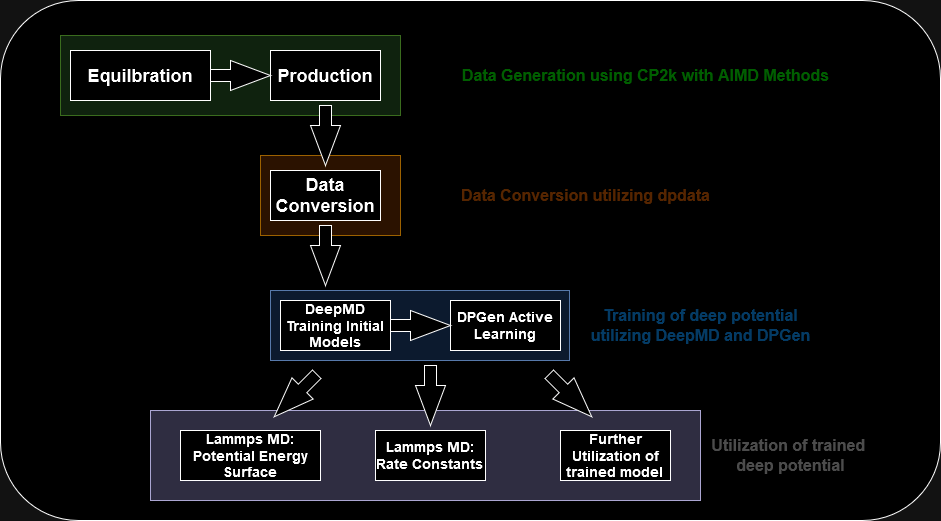

The diagram above was exported from draw.io. Its source (the exported page's mxGraphModel, read from the mxfile embedded in the PNG):
<mxGraphModel dx="1434" dy="718" grid="1" gridSize="10" guides="1" tooltips="1" connect="1" arrows="1" fold="1" page="1" pageScale="1" pageWidth="950" pageHeight="550" math="0" shadow="0">
  <root>
    <mxCell id="0" />
    <mxCell id="1" parent="0" />
    <mxCell id="LBmMNL3HV4_QZGPxAF2d-36" value="" style="rounded=1;whiteSpace=wrap;html=1;" parent="1" vertex="1">
      <mxGeometry x="10" y="20" width="940" height="520" as="geometry" />
    </mxCell>
    <mxCell id="LBmMNL3HV4_QZGPxAF2d-25" value="" style="rounded=0;whiteSpace=wrap;html=1;fillColor=#dae8fc;strokeColor=#6c8ebf;" parent="1" vertex="1">
      <mxGeometry x="280" y="310" width="299" height="70" as="geometry" />
    </mxCell>
    <mxCell id="LBmMNL3HV4_QZGPxAF2d-23" value="" style="rounded=0;whiteSpace=wrap;html=1;fillColor=#ffe6cc;strokeColor=#d79b00;" parent="1" vertex="1">
      <mxGeometry x="270" y="175" width="140" height="80" as="geometry" />
    </mxCell>
    <mxCell id="LBmMNL3HV4_QZGPxAF2d-21" value="" style="rounded=0;whiteSpace=wrap;html=1;fillColor=#d5e8d4;strokeColor=#82b366;" parent="1" vertex="1">
      <mxGeometry x="70" y="55" width="340" height="80" as="geometry" />
    </mxCell>
    <mxCell id="LBmMNL3HV4_QZGPxAF2d-1" value="&lt;h2&gt;Equilbration&lt;br&gt;&lt;/h2&gt;" style="rounded=0;whiteSpace=wrap;html=1;" parent="1" vertex="1">
      <mxGeometry x="80" y="70" width="140" height="50" as="geometry" />
    </mxCell>
    <mxCell id="LBmMNL3HV4_QZGPxAF2d-2" value="&lt;h2&gt;Production&lt;br&gt;&lt;/h2&gt;" style="rounded=0;whiteSpace=wrap;html=1;" parent="1" vertex="1">
      <mxGeometry x="280" y="70" width="110" height="50" as="geometry" />
    </mxCell>
    <mxCell id="LBmMNL3HV4_QZGPxAF2d-3" value="" style="html=1;shadow=0;dashed=0;align=center;verticalAlign=middle;shape=mxgraph.arrows2.arrow;dy=0.6;dx=40;notch=0;" parent="1" vertex="1">
      <mxGeometry x="220" y="80" width="60" height="30" as="geometry" />
    </mxCell>
    <mxCell id="LBmMNL3HV4_QZGPxAF2d-4" value="" style="html=1;shadow=0;dashed=0;align=center;verticalAlign=middle;shape=mxgraph.arrows2.arrow;dy=0.6;dx=40;notch=0;rotation=90;" parent="1" vertex="1">
      <mxGeometry x="305" y="140" width="60" height="30" as="geometry" />
    </mxCell>
    <mxCell id="LBmMNL3HV4_QZGPxAF2d-5" value="&lt;h2&gt;Data Conversion&lt;br&gt;&lt;/h2&gt;" style="rounded=0;whiteSpace=wrap;html=1;" parent="1" vertex="1">
      <mxGeometry x="280" y="190" width="110" height="50" as="geometry" />
    </mxCell>
    <mxCell id="LBmMNL3HV4_QZGPxAF2d-7" value="&lt;h3&gt;DPGen Active Learning&lt;br&gt;&lt;/h3&gt;" style="rounded=0;whiteSpace=wrap;html=1;" parent="1" vertex="1">
      <mxGeometry x="460" y="320" width="110" height="50" as="geometry" />
    </mxCell>
    <mxCell id="LBmMNL3HV4_QZGPxAF2d-8" value="" style="html=1;shadow=0;dashed=0;align=center;verticalAlign=middle;shape=mxgraph.arrows2.arrow;dy=0.6;dx=40;notch=0;rotation=90;" parent="1" vertex="1">
      <mxGeometry x="305" y="260" width="60" height="30" as="geometry" />
    </mxCell>
    <mxCell id="LBmMNL3HV4_QZGPxAF2d-9" value="" style="html=1;shadow=0;dashed=0;align=center;verticalAlign=middle;shape=mxgraph.arrows2.arrow;dy=0.6;dx=40;notch=0;" parent="1" vertex="1">
      <mxGeometry x="400" y="330" width="60" height="30" as="geometry" />
    </mxCell>
    <mxCell id="LBmMNL3HV4_QZGPxAF2d-33" value="" style="rounded=0;whiteSpace=wrap;html=1;fillColor=#d0cee2;strokeColor=#56517e;" parent="1" vertex="1">
      <mxGeometry x="160" y="430" width="550" height="90" as="geometry" />
    </mxCell>
    <mxCell id="LBmMNL3HV4_QZGPxAF2d-10" value="&lt;h3&gt;DeepMD Training Initial Models&lt;br&gt;&lt;/h3&gt;" style="rounded=0;whiteSpace=wrap;html=1;" parent="1" vertex="1">
      <mxGeometry x="290" y="320" width="110" height="50" as="geometry" />
    </mxCell>
    <mxCell id="LBmMNL3HV4_QZGPxAF2d-11" value="" style="html=1;shadow=0;dashed=0;align=center;verticalAlign=middle;shape=mxgraph.arrows2.arrow;dy=0.6;dx=40;notch=0;rotation=-225;" parent="1" vertex="1">
      <mxGeometry x="275" y="400" width="60" height="30" as="geometry" />
    </mxCell>
    <mxCell id="LBmMNL3HV4_QZGPxAF2d-12" value="&lt;h3&gt;Lammps MD: Potential Energy Surface&lt;br&gt;&lt;/h3&gt;" style="rounded=0;whiteSpace=wrap;html=1;" parent="1" vertex="1">
      <mxGeometry x="190" y="450" width="140" height="50" as="geometry" />
    </mxCell>
    <mxCell id="LBmMNL3HV4_QZGPxAF2d-13" value="" style="html=1;shadow=0;dashed=0;align=center;verticalAlign=middle;shape=mxgraph.arrows2.arrow;dy=0.6;dx=40;notch=0;rotation=90;" parent="1" vertex="1">
      <mxGeometry x="410" y="400" width="60" height="30" as="geometry" />
    </mxCell>
    <mxCell id="LBmMNL3HV4_QZGPxAF2d-14" value="&lt;h3&gt;Lammps MD: Rate Constants&lt;br&gt;&lt;/h3&gt;" style="rounded=0;whiteSpace=wrap;html=1;" parent="1" vertex="1">
      <mxGeometry x="385" y="450" width="110" height="50" as="geometry" />
    </mxCell>
    <mxCell id="LBmMNL3HV4_QZGPxAF2d-22" value="&lt;b&gt;&lt;font style=&quot;font-size: 16px;&quot; color=&quot;#57ff62&quot;&gt;Data Generation using CP2k with AIMD Methods&lt;br&gt;&lt;/font&gt;&lt;/b&gt;" style="text;html=1;align=center;verticalAlign=middle;resizable=0;points=[];autosize=1;strokeColor=none;fillColor=none;" parent="1" vertex="1">
      <mxGeometry x="460" y="80" width="390" height="30" as="geometry" />
    </mxCell>
    <mxCell id="LBmMNL3HV4_QZGPxAF2d-24" value="&lt;font size=&quot;1&quot; color=&quot;#ffce8f&quot;&gt;&lt;b style=&quot;font-size: 16px;&quot;&gt;Data Conversion utilizing dpdata&lt;br&gt;&lt;/b&gt;&lt;/font&gt;" style="text;html=1;align=center;verticalAlign=middle;resizable=0;points=[];autosize=1;strokeColor=none;fillColor=none;" parent="1" vertex="1">
      <mxGeometry x="460" y="200" width="270" height="30" as="geometry" />
    </mxCell>
    <mxCell id="LBmMNL3HV4_QZGPxAF2d-27" value="&lt;p&gt;&lt;br&gt;&lt;/p&gt;" style="text;html=1;align=center;verticalAlign=middle;resizable=0;points=[];autosize=1;strokeColor=none;fillColor=none;" parent="1" vertex="1">
      <mxGeometry x="650" y="328" width="20" height="50" as="geometry" />
    </mxCell>
    <mxCell id="LBmMNL3HV4_QZGPxAF2d-29" value="&lt;div&gt;&lt;font size=&quot;1&quot; color=&quot;#9ed5ff&quot;&gt;&lt;b style=&quot;font-size: 16px;&quot;&gt;Training of deep potential&lt;/b&gt;&lt;/font&gt;&lt;/div&gt;&lt;div align=&quot;left&quot;&gt;&lt;font size=&quot;1&quot; color=&quot;#9ed5ff&quot;&gt;&lt;b style=&quot;font-size: 16px;&quot;&gt;utilizing DeepMD and DPGen&lt;br&gt;&lt;/b&gt;&lt;/font&gt;&lt;/div&gt;" style="text;html=1;align=center;verticalAlign=middle;resizable=0;points=[];autosize=1;strokeColor=none;fillColor=none;" parent="1" vertex="1">
      <mxGeometry x="590" y="320" width="240" height="50" as="geometry" />
    </mxCell>
    <mxCell id="LBmMNL3HV4_QZGPxAF2d-30" value="" style="html=1;shadow=0;dashed=0;align=center;verticalAlign=middle;shape=mxgraph.arrows2.arrow;dy=0.6;dx=40;notch=0;rotation=45;" parent="1" vertex="1">
      <mxGeometry x="550" y="400" width="60" height="30" as="geometry" />
    </mxCell>
    <mxCell id="LBmMNL3HV4_QZGPxAF2d-31" value="&lt;h3&gt;Further Utilization of trained model&lt;br&gt;&lt;/h3&gt;" style="rounded=0;whiteSpace=wrap;html=1;" parent="1" vertex="1">
      <mxGeometry x="570" y="450" width="110" height="50" as="geometry" />
    </mxCell>
    <mxCell id="LBmMNL3HV4_QZGPxAF2d-35" value="&lt;div&gt;&lt;b&gt;&lt;font color=&quot;#b3b3b3&quot; style=&quot;font-size: 16px;&quot;&gt;Utilization of trained&amp;nbsp;&lt;/font&gt;&lt;/b&gt;&lt;/div&gt;&lt;div&gt;&lt;b&gt;&lt;font color=&quot;#b3b3b3&quot; style=&quot;font-size: 16px;&quot;&gt;deep potential&lt;/font&gt;&lt;/b&gt;&lt;/div&gt;" style="text;html=1;align=center;verticalAlign=middle;resizable=0;points=[];autosize=1;strokeColor=none;fillColor=none;" parent="1" vertex="1">
      <mxGeometry x="710" y="450" width="180" height="50" as="geometry" />
    </mxCell>
  </root>
</mxGraphModel>